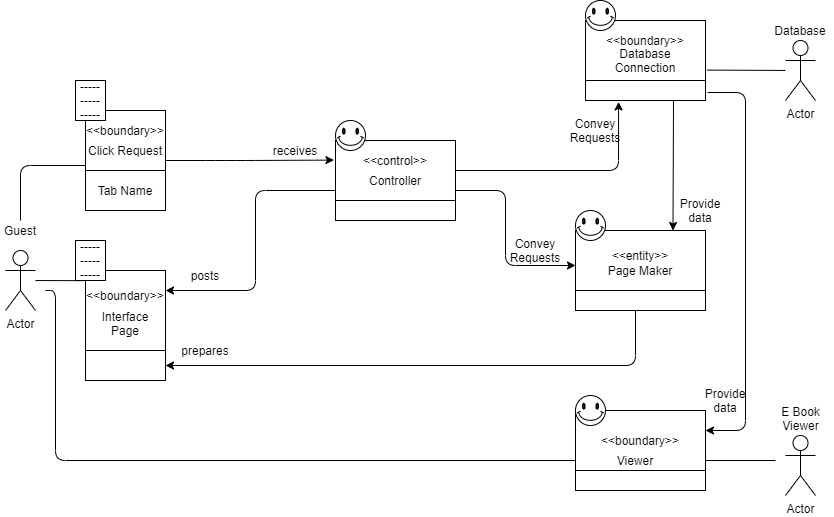

The diagram above was exported from draw.io. Its source (the exported page's mxGraphModel, read from the mxfile embedded in the PNG):
<mxGraphModel dx="737" dy="783" grid="1" gridSize="10" guides="1" tooltips="1" connect="1" arrows="1" fold="1" page="1" pageScale="1" pageWidth="827" pageHeight="1169" math="0" shadow="0">
  <root>
    <mxCell id="0" />
    <mxCell id="1" parent="0" />
    <mxCell id="Y2oBjgQFNRuDRBsUBrej-1" value="" style="shape=internalStorage;whiteSpace=wrap;html=1;backgroundOutline=1;dx=130;dy=60;" vertex="1" parent="1">
      <mxGeometry x="600" y="290" width="130" height="80" as="geometry" />
    </mxCell>
    <mxCell id="Y2oBjgQFNRuDRBsUBrej-2" value="" style="verticalLabelPosition=bottom;verticalAlign=top;html=1;shape=mxgraph.basic.smiley" vertex="1" parent="1">
      <mxGeometry x="600" y="270" width="30" height="30" as="geometry" />
    </mxCell>
    <mxCell id="Y2oBjgQFNRuDRBsUBrej-3" value="" style="shape=internalStorage;whiteSpace=wrap;html=1;backgroundOutline=1;dx=120;dy=60;" vertex="1" parent="1">
      <mxGeometry x="610" y="80" width="120" height="80" as="geometry" />
    </mxCell>
    <mxCell id="Y2oBjgQFNRuDRBsUBrej-4" value="" style="verticalLabelPosition=bottom;verticalAlign=top;html=1;shape=mxgraph.basic.smiley" vertex="1" parent="1">
      <mxGeometry x="610" y="60" width="30" height="30" as="geometry" />
    </mxCell>
    <mxCell id="Y2oBjgQFNRuDRBsUBrej-5" value="" style="shape=internalStorage;whiteSpace=wrap;html=1;backgroundOutline=1;dx=120;dy=60;" vertex="1" parent="1">
      <mxGeometry x="360" y="200" width="120" height="80" as="geometry" />
    </mxCell>
    <mxCell id="Y2oBjgQFNRuDRBsUBrej-6" value="" style="shape=internalStorage;whiteSpace=wrap;html=1;backgroundOutline=1;dx=80;dy=80;" vertex="1" parent="1">
      <mxGeometry x="110" y="330" width="80" height="110" as="geometry" />
    </mxCell>
    <mxCell id="Y2oBjgQFNRuDRBsUBrej-7" value="" style="shape=internalStorage;whiteSpace=wrap;html=1;backgroundOutline=1;dx=80;dy=60;" vertex="1" parent="1">
      <mxGeometry x="110" y="170" width="80" height="100" as="geometry" />
    </mxCell>
    <mxCell id="Y2oBjgQFNRuDRBsUBrej-8" value="Actor" style="shape=umlActor;verticalLabelPosition=bottom;verticalAlign=top;html=1;outlineConnect=0;" vertex="1" parent="1">
      <mxGeometry x="30" y="310" width="30" height="60" as="geometry" />
    </mxCell>
    <mxCell id="Y2oBjgQFNRuDRBsUBrej-9" value="Guest" style="text;html=1;strokeColor=none;fillColor=none;align=center;verticalAlign=middle;whiteSpace=wrap;rounded=0;" vertex="1" parent="1">
      <mxGeometry x="25" y="280" width="40" height="20" as="geometry" />
    </mxCell>
    <mxCell id="Y2oBjgQFNRuDRBsUBrej-10" value="Interface Page" style="text;html=1;strokeColor=none;fillColor=none;align=center;verticalAlign=middle;whiteSpace=wrap;rounded=0;" vertex="1" parent="1">
      <mxGeometry x="130" y="370" width="40" height="25" as="geometry" />
    </mxCell>
    <mxCell id="Y2oBjgQFNRuDRBsUBrej-11" value="Controller" style="text;html=1;strokeColor=none;fillColor=none;align=center;verticalAlign=middle;whiteSpace=wrap;rounded=0;" vertex="1" parent="1">
      <mxGeometry x="400" y="230" width="40" height="20" as="geometry" />
    </mxCell>
    <mxCell id="Y2oBjgQFNRuDRBsUBrej-12" value="Page Maker" style="text;html=1;strokeColor=none;fillColor=none;align=center;verticalAlign=middle;whiteSpace=wrap;rounded=0;" vertex="1" parent="1">
      <mxGeometry x="625" y="320" width="80" height="20" as="geometry" />
    </mxCell>
    <mxCell id="Y2oBjgQFNRuDRBsUBrej-13" value="Database Connection" style="text;html=1;strokeColor=none;fillColor=none;align=center;verticalAlign=middle;whiteSpace=wrap;rounded=0;" vertex="1" parent="1">
      <mxGeometry x="650" y="110" width="40" height="20" as="geometry" />
    </mxCell>
    <mxCell id="Y2oBjgQFNRuDRBsUBrej-14" value="" style="endArrow=classic;html=1;entryX=-0.013;entryY=0.12;entryDx=0;entryDy=0;entryPerimeter=0;" edge="1" parent="1">
      <mxGeometry width="50" height="50" relative="1" as="geometry">
        <mxPoint x="190" y="220" as="sourcePoint" />
        <mxPoint x="358.44000000000005" y="219.5999999999999" as="targetPoint" />
        <Array as="points">
          <mxPoint x="240" y="220" />
          <mxPoint x="270" y="220" />
        </Array>
      </mxGeometry>
    </mxCell>
    <mxCell id="Y2oBjgQFNRuDRBsUBrej-15" value="" style="endArrow=classic;html=1;entryX=1;entryY=0.25;entryDx=0;entryDy=0;" edge="1" parent="1">
      <mxGeometry width="50" height="50" relative="1" as="geometry">
        <mxPoint x="360" y="250" as="sourcePoint" />
        <mxPoint x="190" y="350" as="targetPoint" />
        <Array as="points">
          <mxPoint x="280" y="250" />
          <mxPoint x="280" y="350" />
        </Array>
      </mxGeometry>
    </mxCell>
    <mxCell id="Y2oBjgQFNRuDRBsUBrej-16" value="" style="endArrow=classic;html=1;entryX=1;entryY=0.875;entryDx=0;entryDy=0;entryPerimeter=0;" edge="1" parent="1">
      <mxGeometry width="50" height="50" relative="1" as="geometry">
        <mxPoint x="660" y="370" as="sourcePoint" />
        <mxPoint x="190" y="425" as="targetPoint" />
        <Array as="points">
          <mxPoint x="660" y="425" />
        </Array>
      </mxGeometry>
    </mxCell>
    <mxCell id="Y2oBjgQFNRuDRBsUBrej-17" value="" style="endArrow=classic;html=1;exitX=1;exitY=0.25;exitDx=0;exitDy=0;entryX=0.109;entryY=1.023;entryDx=0;entryDy=0;entryPerimeter=0;" edge="1" parent="1">
      <mxGeometry width="50" height="50" relative="1" as="geometry">
        <mxPoint x="480.0000000000002" y="230" as="sourcePoint" />
        <mxPoint x="643.0799999999997" y="161.3800000000001" as="targetPoint" />
        <Array as="points">
          <mxPoint x="643" y="230" />
        </Array>
      </mxGeometry>
    </mxCell>
    <mxCell id="Y2oBjgQFNRuDRBsUBrej-18" value="" style="endArrow=classic;html=1;entryX=0.75;entryY=0;entryDx=0;entryDy=0;" edge="1" parent="1" target="Y2oBjgQFNRuDRBsUBrej-1">
      <mxGeometry width="50" height="50" relative="1" as="geometry">
        <mxPoint x="698" y="160" as="sourcePoint" />
        <mxPoint x="705" y="287" as="targetPoint" />
      </mxGeometry>
    </mxCell>
    <mxCell id="Y2oBjgQFNRuDRBsUBrej-19" value="" style="endArrow=classic;html=1;entryX=0;entryY=0.25;entryDx=0;entryDy=0;exitX=1;exitY=0.5;exitDx=0;exitDy=0;" edge="1" parent="1">
      <mxGeometry width="50" height="50" relative="1" as="geometry">
        <mxPoint x="480.0000000000002" y="250" as="sourcePoint" />
        <mxPoint x="600" y="325" as="targetPoint" />
        <Array as="points">
          <mxPoint x="530" y="250" />
          <mxPoint x="530" y="325" />
        </Array>
      </mxGeometry>
    </mxCell>
    <mxCell id="Y2oBjgQFNRuDRBsUBrej-20" value="receives" style="text;html=1;strokeColor=none;fillColor=none;align=center;verticalAlign=middle;whiteSpace=wrap;rounded=0;" vertex="1" parent="1">
      <mxGeometry x="300" y="200" width="40" height="20" as="geometry" />
    </mxCell>
    <mxCell id="Y2oBjgQFNRuDRBsUBrej-21" value="posts" style="text;html=1;strokeColor=none;fillColor=none;align=center;verticalAlign=middle;whiteSpace=wrap;rounded=0;" vertex="1" parent="1">
      <mxGeometry x="210" y="325" width="40" height="20" as="geometry" />
    </mxCell>
    <mxCell id="Y2oBjgQFNRuDRBsUBrej-22" value="prepares" style="text;html=1;strokeColor=none;fillColor=none;align=center;verticalAlign=middle;whiteSpace=wrap;rounded=0;" vertex="1" parent="1">
      <mxGeometry x="210" y="400" width="40" height="20" as="geometry" />
    </mxCell>
    <mxCell id="Y2oBjgQFNRuDRBsUBrej-23" value="Convey Requests" style="text;html=1;strokeColor=none;fillColor=none;align=center;verticalAlign=middle;whiteSpace=wrap;rounded=0;" vertex="1" parent="1">
      <mxGeometry x="540" y="300" width="40" height="20" as="geometry" />
    </mxCell>
    <mxCell id="Y2oBjgQFNRuDRBsUBrej-24" value="Convey Requests" style="text;html=1;strokeColor=none;fillColor=none;align=center;verticalAlign=middle;whiteSpace=wrap;rounded=0;" vertex="1" parent="1">
      <mxGeometry x="600" y="180" width="40" height="20" as="geometry" />
    </mxCell>
    <mxCell id="Y2oBjgQFNRuDRBsUBrej-25" value="Provide data" style="text;html=1;strokeColor=none;fillColor=none;align=center;verticalAlign=middle;whiteSpace=wrap;rounded=0;" vertex="1" parent="1">
      <mxGeometry x="705" y="260" width="40" height="20" as="geometry" />
    </mxCell>
    <mxCell id="Y2oBjgQFNRuDRBsUBrej-26" value="" style="endArrow=none;html=1;exitX=0.5;exitY=0;exitDx=0;exitDy=0;entryX=0;entryY=0.5;entryDx=0;entryDy=0;" edge="1" parent="1" source="Y2oBjgQFNRuDRBsUBrej-9">
      <mxGeometry width="50" height="50" relative="1" as="geometry">
        <mxPoint x="320" y="250" as="sourcePoint" />
        <mxPoint x="110" y="225" as="targetPoint" />
        <Array as="points">
          <mxPoint x="45" y="225" />
        </Array>
      </mxGeometry>
    </mxCell>
    <mxCell id="Y2oBjgQFNRuDRBsUBrej-27" value="" style="endArrow=none;html=1;entryX=-0.028;entryY=0.168;entryDx=0;entryDy=0;entryPerimeter=0;" edge="1" parent="1" source="Y2oBjgQFNRuDRBsUBrej-8">
      <mxGeometry width="50" height="50" relative="1" as="geometry">
        <mxPoint x="320" y="250" as="sourcePoint" />
        <mxPoint x="107.75999999999999" y="340.15999999999985" as="targetPoint" />
      </mxGeometry>
    </mxCell>
    <mxCell id="Y2oBjgQFNRuDRBsUBrej-28" value="" style="verticalLabelPosition=bottom;verticalAlign=top;html=1;shape=mxgraph.basic.smiley" vertex="1" parent="1">
      <mxGeometry x="360" y="180" width="30" height="30" as="geometry" />
    </mxCell>
    <mxCell id="Y2oBjgQFNRuDRBsUBrej-29" value="&amp;lt;&amp;lt;control&amp;gt;&amp;gt;" style="text;html=1;strokeColor=none;fillColor=none;align=center;verticalAlign=middle;whiteSpace=wrap;rounded=0;" vertex="1" parent="1">
      <mxGeometry x="400" y="210" width="40" height="20" as="geometry" />
    </mxCell>
    <mxCell id="Y2oBjgQFNRuDRBsUBrej-30" value="&amp;lt;&amp;lt;boundary&amp;gt;&amp;gt;" style="text;html=1;strokeColor=none;fillColor=none;align=center;verticalAlign=middle;whiteSpace=wrap;rounded=0;" vertex="1" parent="1">
      <mxGeometry x="130" y="180" width="40" height="20" as="geometry" />
    </mxCell>
    <mxCell id="Y2oBjgQFNRuDRBsUBrej-31" value="&amp;lt;&amp;lt;boundary&amp;gt;&amp;gt;" style="text;html=1;strokeColor=none;fillColor=none;align=center;verticalAlign=middle;whiteSpace=wrap;rounded=0;" vertex="1" parent="1">
      <mxGeometry x="130" y="345" width="40" height="20" as="geometry" />
    </mxCell>
    <mxCell id="Y2oBjgQFNRuDRBsUBrej-32" value="Tab Name" style="text;html=1;strokeColor=none;fillColor=none;align=center;verticalAlign=middle;whiteSpace=wrap;rounded=0;" vertex="1" parent="1">
      <mxGeometry x="110" y="240" width="80" height="20" as="geometry" />
    </mxCell>
    <mxCell id="Y2oBjgQFNRuDRBsUBrej-33" value="Click Request" style="text;html=1;strokeColor=none;fillColor=none;align=center;verticalAlign=middle;whiteSpace=wrap;rounded=0;" vertex="1" parent="1">
      <mxGeometry x="110" y="200" width="80" height="20" as="geometry" />
    </mxCell>
    <mxCell id="Y2oBjgQFNRuDRBsUBrej-34" value="&amp;lt;&amp;lt;boundary&amp;gt;&amp;gt;" style="text;html=1;strokeColor=none;fillColor=none;align=center;verticalAlign=middle;whiteSpace=wrap;rounded=0;" vertex="1" parent="1">
      <mxGeometry x="650" y="90" width="40" height="20" as="geometry" />
    </mxCell>
    <mxCell id="Y2oBjgQFNRuDRBsUBrej-35" value="&amp;lt;&amp;lt;entity&amp;gt;&amp;gt;" style="text;html=1;strokeColor=none;fillColor=none;align=center;verticalAlign=middle;whiteSpace=wrap;rounded=0;" vertex="1" parent="1">
      <mxGeometry x="645" y="305" width="40" height="20" as="geometry" />
    </mxCell>
    <mxCell id="Y2oBjgQFNRuDRBsUBrej-36" value="Actor" style="shape=umlActor;verticalLabelPosition=bottom;verticalAlign=top;html=1;outlineConnect=0;" vertex="1" parent="1">
      <mxGeometry x="810" y="100" width="30" height="60" as="geometry" />
    </mxCell>
    <mxCell id="Y2oBjgQFNRuDRBsUBrej-37" value="Database" style="text;html=1;strokeColor=none;fillColor=none;align=center;verticalAlign=middle;whiteSpace=wrap;rounded=0;" vertex="1" parent="1">
      <mxGeometry x="805" y="80" width="40" height="20" as="geometry" />
    </mxCell>
    <mxCell id="Y2oBjgQFNRuDRBsUBrej-38" value="" style="endArrow=none;html=1;exitX=1.015;exitY=0.62;exitDx=0;exitDy=0;exitPerimeter=0;" edge="1" parent="1" source="Y2oBjgQFNRuDRBsUBrej-3" target="Y2oBjgQFNRuDRBsUBrej-36">
      <mxGeometry width="50" height="50" relative="1" as="geometry">
        <mxPoint x="450" y="250" as="sourcePoint" />
        <mxPoint x="500" y="200" as="targetPoint" />
      </mxGeometry>
    </mxCell>
    <mxCell id="Y2oBjgQFNRuDRBsUBrej-39" value="-----&lt;br&gt;-----&lt;br&gt;-----" style="whiteSpace=wrap;html=1;align=center;" vertex="1" parent="1">
      <mxGeometry x="100" y="140" width="30" height="40" as="geometry" />
    </mxCell>
    <mxCell id="Y2oBjgQFNRuDRBsUBrej-40" value="-----&lt;br&gt;-----&lt;br&gt;-----" style="whiteSpace=wrap;html=1;align=center;" vertex="1" parent="1">
      <mxGeometry x="100" y="300" width="30" height="40" as="geometry" />
    </mxCell>
    <mxCell id="Y2oBjgQFNRuDRBsUBrej-41" value="Actor" style="shape=umlActor;verticalLabelPosition=bottom;verticalAlign=top;html=1;outlineConnect=0;" vertex="1" parent="1">
      <mxGeometry x="810" y="495" width="30" height="60" as="geometry" />
    </mxCell>
    <mxCell id="Y2oBjgQFNRuDRBsUBrej-42" value="E Book Viewer" style="text;html=1;strokeColor=none;fillColor=none;align=center;verticalAlign=middle;whiteSpace=wrap;rounded=0;" vertex="1" parent="1">
      <mxGeometry x="792.5" y="470" width="65" height="15" as="geometry" />
    </mxCell>
    <mxCell id="Y2oBjgQFNRuDRBsUBrej-44" value="" style="shape=internalStorage;whiteSpace=wrap;html=1;backgroundOutline=1;dx=130;dy=60;" vertex="1" parent="1">
      <mxGeometry x="600" y="470" width="130" height="80" as="geometry" />
    </mxCell>
    <mxCell id="Y2oBjgQFNRuDRBsUBrej-45" value="&amp;lt;&amp;lt;boundary&amp;gt;&amp;gt;" style="text;html=1;strokeColor=none;fillColor=none;align=center;verticalAlign=middle;whiteSpace=wrap;rounded=0;" vertex="1" parent="1">
      <mxGeometry x="645" y="490" width="40" height="20" as="geometry" />
    </mxCell>
    <mxCell id="Y2oBjgQFNRuDRBsUBrej-46" value="Viewer" style="text;html=1;strokeColor=none;fillColor=none;align=center;verticalAlign=middle;whiteSpace=wrap;rounded=0;" vertex="1" parent="1">
      <mxGeometry x="640" y="510" width="40" height="20" as="geometry" />
    </mxCell>
    <mxCell id="Y2oBjgQFNRuDRBsUBrej-47" value="" style="endArrow=classic;html=1;exitX=1.017;exitY=0.9;exitDx=0;exitDy=0;exitPerimeter=0;entryX=1;entryY=0.25;entryDx=0;entryDy=0;" edge="1" parent="1" source="Y2oBjgQFNRuDRBsUBrej-3" target="Y2oBjgQFNRuDRBsUBrej-44">
      <mxGeometry width="50" height="50" relative="1" as="geometry">
        <mxPoint x="600" y="430" as="sourcePoint" />
        <mxPoint x="780" y="330" as="targetPoint" />
        <Array as="points">
          <mxPoint x="770" y="152" />
          <mxPoint x="770" y="490" />
        </Array>
      </mxGeometry>
    </mxCell>
    <mxCell id="Y2oBjgQFNRuDRBsUBrej-48" value="Provide data" style="text;html=1;strokeColor=none;fillColor=none;align=center;verticalAlign=middle;whiteSpace=wrap;rounded=0;" vertex="1" parent="1">
      <mxGeometry x="730" y="450" width="40" height="20" as="geometry" />
    </mxCell>
    <mxCell id="Y2oBjgQFNRuDRBsUBrej-49" value="" style="endArrow=none;html=1;" edge="1" parent="1">
      <mxGeometry width="50" height="50" relative="1" as="geometry">
        <mxPoint x="730" y="520" as="sourcePoint" />
        <mxPoint x="800" y="520" as="targetPoint" />
      </mxGeometry>
    </mxCell>
    <mxCell id="Y2oBjgQFNRuDRBsUBrej-50" value="" style="endArrow=none;html=1;entryX=0;entryY=0.625;entryDx=0;entryDy=0;entryPerimeter=0;" edge="1" parent="1" target="Y2oBjgQFNRuDRBsUBrej-44">
      <mxGeometry width="50" height="50" relative="1" as="geometry">
        <mxPoint x="70" y="350" as="sourcePoint" />
        <mxPoint x="440" y="380" as="targetPoint" />
        <Array as="points">
          <mxPoint x="80" y="350" />
          <mxPoint x="80" y="520" />
        </Array>
      </mxGeometry>
    </mxCell>
    <mxCell id="Y2oBjgQFNRuDRBsUBrej-51" value="" style="verticalLabelPosition=bottom;verticalAlign=top;html=1;shape=mxgraph.basic.smiley" vertex="1" parent="1">
      <mxGeometry x="600" y="455" width="30" height="30" as="geometry" />
    </mxCell>
  </root>
</mxGraphModel>